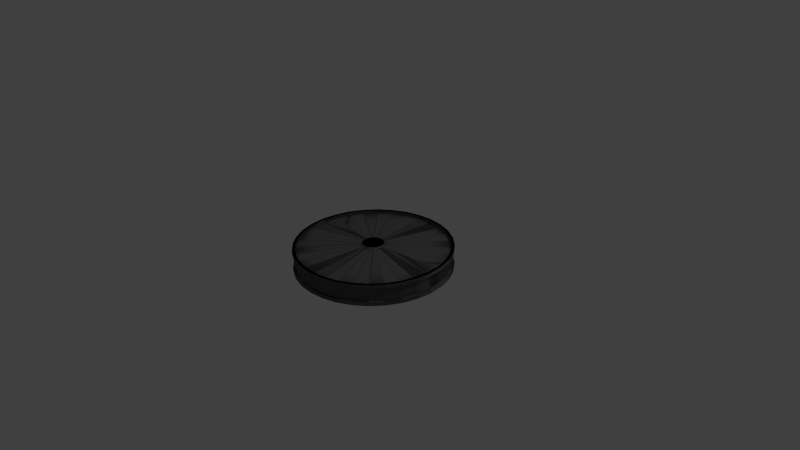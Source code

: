 # Source: pillow.blend  (saved by Blender 2.72.0; exported with 4.5.12 LTS)
import bpy
from mathutils import Matrix  # noqa: F401  (used for matrix-valued properties, if any)

bpy.ops.wm.read_factory_settings(use_empty=True)
scene = bpy.context.scene
scene.name = 'Scene'

# ---- collections
col_collection_1 = bpy.data.collections.new('Collection 1'); scene.collection.children.link(col_collection_1)

# ---- materials (node trees are filled in below, after node groups)
mat_light = bpy.data.materials.new('Light')
mat_light.alpha_threshold = 0.0
mat_light.use_transparent_shadow = False
mat_light.diffuse_color = (0.7305, 0.7305, 0.7305, 1.0)
mat_light.specular_color = (0.7305, 0.7305, 0.7305)
mat_light.roughness = 0.5
mat_light.specular_intensity = 0.0
mat_medium = bpy.data.materials.new('Medium')
mat_medium.alpha_threshold = 0.0
mat_medium.use_transparent_shadow = False
mat_medium.diffuse_color = (0.1981, 0.1981, 0.1981, 1.0)
mat_medium.specular_color = (0.1981, 0.1981, 0.1981)
mat_medium.roughness = 0.5
mat_medium.specular_intensity = 0.0
mat_dark = bpy.data.materials.new('Dark')
mat_dark.alpha_threshold = 0.0
mat_dark.use_transparent_shadow = False
mat_dark.diffuse_color = (0.03955, 0.03955, 0.03955, 1.0)
mat_dark.specular_color = (0.03955, 0.03955, 0.03955)
mat_dark.roughness = 0.5
mat_dark.specular_intensity = 0.0

# ---- material node trees

# ---- world
world_world = bpy.data.worlds.new('World'); scene.world = world_world
world_world.color = (0.05088, 0.05088, 0.05088)
world_world.use_sun_shadow = False
world_world.sun_shadow_jitter_overblur = 0.0
world_world.cycles.sampling_method = 'MANUAL'
world_world.cycles.sample_map_resolution = 256

# ---- cameras
cam_camera = bpy.data.cameras.new('Camera')
cam_camera.clip_end = 100.0
cam_camera.lens = 35.0
cam_camera.sensor_width = 32.0
cam_camera.sensor_height = 18.0
cam_camera.ortho_scale = 7.314
cam_camera.dof.focus_distance = 0.0
cam_camera.dof.aperture_fstop = 128.0

# ---- lights
light_lamp = bpy.data.lights.new('Lamp', 'POINT')
light_lamp.transmission_factor = 0.0
light_lamp.cutoff_distance = 30.0
light_lamp.energy = 100.0
light_lamp.shadow_buffer_clip_start = 1.001
light_lamp.shadow_soft_size = 0.1
light_lamp.shadow_maximum_resolution = 0.006
light_lamp.use_absolute_resolution = True
light_lamp.cycles.use_multiple_importance_sampling = False

# ---- meshes
me_circle = bpy.data.meshes.new('Circle')
me_circle.from_pydata([(0.0, 1.0, 0.0), (-0.1951, 0.9808, 0.0), (-0.3827, 0.9239, 0.0), (-0.5556, 0.8315, 0.0), (-0.7071, 0.7071, 0.0), (-0.8315, 0.5556, 0.0), (-0.9239, 0.3827, 0.0), (-0.9808, 0.1951, 0.0), (-1.0, 7.55e-08, 0.0), (-0.9808, -0.1951, 0.0), (-0.9239, -0.3827, 0.0), (-0.8315, -0.5556, 0.0), (-0.7071, -0.7071, 0.0), (-0.5556, -0.8315, 0.0), (-0.3827, -0.9239, 0.0), (-0.1951, -0.9808, 0.0), (3.258e-07, -1.0, 0.0), (0.1951, -0.9808, 0.0), (0.3827, -0.9239, 0.0), (0.5556, -0.8315, 0.0), (0.7071, -0.7071, 0.0), (0.8315, -0.5556, 0.0), (0.9239, -0.3827, 0.0), (0.9808, -0.1951, 0.0), (1.0, 9.656e-07, 0.0), (0.9808, 0.1951, 0.0), (0.9239, 0.3827, 0.0), (0.8315, 0.5556, 0.0), (0.7071, 0.7071, 0.0), (0.5556, 0.8315, 0.0), (0.3827, 0.9239, 0.0), (0.1951, 0.9808, 0.0), (0.0, 1.0, 0.1431), (-0.1951, 0.9808, 0.1431), (-0.3827, 0.9239, 0.1431), (-0.5556, 0.8315, 0.1431), (-0.7071, 0.7071, 0.1431), (-0.8315, 0.5556, 0.1431), (-0.9239, 0.3827, 0.1431), (-0.9808, 0.1951, 0.1431), (-1.0, 7.55e-08, 0.1431), (-0.9808, -0.1951, 0.1431), (-0.9239, -0.3827, 0.1431), (-0.8315, -0.5556, 0.1431), (-0.7071, -0.7071, 0.1431), (-0.5556, -0.8315, 0.1431), (-0.3827, -0.9239, 0.1431), (-0.1951, -0.9808, 0.1431), (3.258e-07, -1.0, 0.1431), (0.1951, -0.9808, 0.1431), (0.3827, -0.9239, 0.1431), (0.5556, -0.8315, 0.1431), (0.7071, -0.7071, 0.1431), (0.8315, -0.5556, 0.1431), (0.9239, -0.3827, 0.1431), (0.9808, -0.1951, 0.1431), (1.0, 9.656e-07, 0.1431), (0.9808, 0.1951, 0.1431), (0.9239, 0.3827, 0.1431), (0.8315, 0.5556, 0.1431), (0.7071, 0.7071, 0.1431), (0.5556, 0.8315, 0.1431), (0.3827, 0.9239, 0.1431), (0.1951, 0.9808, 0.1431), (4.662e-09, 1.039, 0.1431), (-0.2027, 1.019, 0.1431), (-0.3977, 0.9602, 0.1431), (-0.5774, 0.8641, 0.1431), (-0.7349, 0.7349, 0.1431), (-0.8641, 0.5774, 0.1431), (-0.9602, 0.3977, 0.1431), (-1.019, 0.2027, 0.1431), (-1.039, 6.727e-08, 0.1431), (-1.019, -0.2027, 0.1431), (-0.9602, -0.3977, 0.1431), (-0.8641, -0.5774, 0.1431), (-0.7349, -0.7349, 0.1431), (-0.5774, -0.8641, 0.1431), (-0.3977, -0.9602, 0.1431), (-0.2027, -1.019, 0.1431), (3.433e-07, -1.039, 0.1431), (0.2027, -1.019, 0.1431), (0.3977, -0.9602, 0.1431), (0.5774, -0.8641, 0.1431), (0.7349, -0.7349, 0.1431), (0.8641, -0.5774, 0.1431), (0.9602, -0.3977, 0.1431), (1.019, -0.2027, 0.1431), (1.039, 9.923e-07, 0.1431), (1.019, 0.2028, 0.1431), (0.9602, 0.3977, 0.1431), (0.8641, 0.5774, 0.1431), (0.7349, 0.7349, 0.1431), (0.5774, 0.8641, 0.1431), (0.3977, 0.9602, 0.1431), (0.2027, 1.019, 0.1431), (5.005e-09, 1.039, 0.09577), (-0.2027, 1.019, 0.09577), (-0.3977, 0.9602, 0.09577), (-0.5774, 0.8641, 0.09577), (-0.7349, 0.7349, 0.09577), (-0.8641, 0.5774, 0.09577), (-0.9602, 0.3977, 0.09577), (-1.019, 0.2027, 0.09577), (-1.039, 6.727e-08, 0.09577), (-1.019, -0.2027, 0.09577), (-0.9602, -0.3977, 0.09577), (-0.8641, -0.5774, 0.09577), (-0.7349, -0.7349, 0.09577), (-0.5774, -0.8641, 0.09577), (-0.3977, -0.9602, 0.09577), (-0.2027, -1.019, 0.09577), (3.436e-07, -1.039, 0.09577), (0.2027, -1.019, 0.09577), (0.3977, -0.9602, 0.09577), (0.5774, -0.8641, 0.09577), (0.7349, -0.7349, 0.09577), (0.8641, -0.5774, 0.09577), (0.9602, -0.3977, 0.09577), (1.019, -0.2027, 0.09577), (1.039, 9.923e-07, 0.09577), (1.019, 0.2028, 0.09577), (0.9602, 0.3977, 0.09577), (0.8641, 0.5774, 0.09577), (0.7349, 0.7349, 0.09577), (0.5774, 0.8641, 0.09577), (0.3977, 0.9602, 0.09577), (0.2027, 1.019, 0.09577), (-5.527e-08, 0.1349, 0.1501), (-0.02632, 0.1323, 0.1501), (-0.05163, 0.1246, 0.1501), (-0.07495, 0.1122, 0.1501), (-0.09539, 0.09539, 0.1501), (-0.1122, 0.07495, 0.1501), (-0.1246, 0.05163, 0.1501), (-0.1323, 0.02632, 0.1501), (-0.1349, 2.81e-07, 0.1501), (-0.1323, -0.02632, 0.1501), (-0.1246, -0.05163, 0.1501), (-0.1122, -0.07495, 0.1501), (-0.09539, -0.09539, 0.1501), (-0.07495, -0.1122, 0.1501), (-0.05163, -0.1246, 0.1501), (-0.02632, -0.1323, 0.1501), (-1.131e-08, -0.1349, 0.1501), (0.02632, -0.1323, 0.1501), (0.05163, -0.1246, 0.1501), (0.07495, -0.1122, 0.1501), (0.09539, -0.09539, 0.1501), (0.1122, -0.07495, 0.1501), (0.1246, -0.05163, 0.1501), (0.1323, -0.02632, 0.1501), (0.1349, 4.011e-07, 0.1501), (0.1323, 0.02632, 0.1501), (0.1246, 0.05163, 0.1501), (0.1122, 0.07495, 0.1501), (0.09539, 0.09539, 0.1501), (0.07495, 0.1122, 0.1501), (0.05163, 0.1246, 0.1501), (0.02632, 0.1323, 0.1501), (-5.266e-08, 0.1349, 0.1704), (-0.02632, 0.1323, 0.1704), (-0.05163, 0.1246, 0.1704), (-0.07495, 0.1122, 0.1704), (-0.09539, 0.09539, 0.1704), (-0.1122, 0.07495, 0.1704), (-0.1246, 0.05163, 0.1704), (-0.1323, 0.02632, 0.1704), (-0.1349, 2.81e-07, 0.1704), (-0.1323, -0.02632, 0.1704), (-0.1246, -0.05163, 0.1704), (-0.1122, -0.07495, 0.1704), (-0.09539, -0.09539, 0.1704), (-0.07495, -0.1122, 0.1704), (-0.05163, -0.1246, 0.1704), (-0.02632, -0.1323, 0.1704), (-8.699e-09, -0.1349, 0.1704), (0.02632, -0.1323, 0.1704), (0.05163, -0.1246, 0.1704), (0.07495, -0.1122, 0.1704), (0.09539, -0.09539, 0.1704), (0.1122, -0.07495, 0.1704), (0.1246, -0.05163, 0.1704), (0.1323, -0.02632, 0.1704), (0.1349, 4.011e-07, 0.1704), (0.1323, 0.02632, 0.1704), (0.1246, 0.05163, 0.1704), (0.1122, 0.07495, 0.1704), (0.09539, 0.09539, 0.1704), (0.07495, 0.1122, 0.1704), (0.05163, 0.1246, 0.1704), (0.02632, 0.1323, 0.1704), (-5.196e-08, 0.14, 0.1704), (-0.02732, 0.1373, 0.1704), (-0.05358, 0.1294, 0.1704), (-0.07779, 0.1164, 0.1704), (-0.09901, 0.09901, 0.1704), (-0.1164, 0.07779, 0.1704), (-0.1294, 0.05358, 0.1704), (-0.1373, 0.02732, 0.1704), (-0.14, 2.798e-07, 0.1704), (-0.1373, -0.02732, 0.1704), (-0.1294, -0.05358, 0.1704), (-0.1164, -0.07779, 0.1704), (-0.09901, -0.09901, 0.1704), (-0.07779, -0.1164, 0.1704), (-0.05358, -0.1294, 0.1704), (-0.02732, -0.1373, 0.1704), (-6.333e-09, -0.14, 0.1704), (0.02732, -0.1373, 0.1704), (0.05358, -0.1294, 0.1704), (0.07779, -0.1164, 0.1704), (0.09901, -0.09901, 0.1704), (0.1164, -0.07779, 0.1704), (0.1294, -0.05358, 0.1704), (0.1373, -0.02732, 0.1704), (0.14, 4.045e-07, 0.1704), (0.1373, 0.02732, 0.1704), (0.1294, 0.05358, 0.1704), (0.1164, 0.07779, 0.1704), (0.09901, 0.09901, 0.1704), (0.07779, 0.1164, 0.1704), (0.05358, 0.1294, 0.1704), (0.02732, 0.1373, 0.1704)], [], [(1, 2, 3, 4, 5, 6, 7, 8, 9, 10, 11, 12, 13, 14, 15, 16, 17, 18, 19, 20, 21, 22, 23, 24, 25, 26, 27, 28, 29, 30, 31, 0), (62, 94, 95, 63), (29, 61, 62, 30), (18, 50, 51, 19), (7, 39, 40, 8), (27, 59, 60, 28), (16, 48, 49, 17), (5, 37, 38, 6), (25, 57, 58, 26), (3, 35, 36, 4), (14, 46, 47, 15), (23, 55, 56, 24), (1, 33, 34, 2), (12, 44, 45, 13), (21, 53, 54, 22), (10, 42, 43, 11), (30, 62, 63, 31), (19, 51, 52, 20), (8, 40, 41, 9), (28, 60, 61, 29), (17, 49, 50, 18), (6, 38, 39, 7), (26, 58, 59, 27), (4, 36, 37, 5), (15, 47, 48, 16), (24, 56, 57, 25), (2, 34, 35, 3), (13, 45, 46, 14), (22, 54, 55, 23), (0, 32, 33, 1), (11, 43, 44, 12), (31, 63, 32, 0), (20, 52, 53, 21), (9, 41, 42, 10), (85, 117, 118, 86), (51, 83, 84, 52), (40, 72, 73, 41), (60, 92, 93, 61), (49, 81, 82, 50), (38, 70, 71, 39), (58, 90, 91, 59), (36, 68, 69, 37), (47, 79, 80, 48), (56, 88, 89, 57), (34, 66, 67, 35), (45, 77, 78, 46), (54, 86, 87, 55), (32, 64, 65, 33), (43, 75, 76, 44), (63, 95, 64, 32), (52, 84, 85, 53), (41, 73, 74, 42), (61, 93, 94, 62), (50, 82, 83, 51), (39, 71, 72, 40), (59, 91, 92, 60), (48, 80, 81, 49), (37, 69, 70, 38), (57, 89, 90, 58), (35, 67, 68, 36), (46, 78, 79, 47), (55, 87, 88, 56), (33, 65, 66, 34), (44, 76, 77, 45), (53, 85, 86, 54), (42, 74, 75, 43), (119, 151, 152, 120), (74, 106, 107, 75), (94, 126, 127, 95), (83, 115, 116, 84), (72, 104, 105, 73), (92, 124, 125, 93), (81, 113, 114, 82), (70, 102, 103, 71), (90, 122, 123, 91), (68, 100, 101, 69), (79, 111, 112, 80), (88, 120, 121, 89), (66, 98, 99, 67), (77, 109, 110, 78), (86, 118, 119, 87), (64, 96, 97, 65), (75, 107, 108, 76), (95, 127, 96, 64), (84, 116, 117, 85), (73, 105, 106, 74), (93, 125, 126, 94), (82, 114, 115, 83), (71, 103, 104, 72), (91, 123, 124, 92), (80, 112, 113, 81), (69, 101, 102, 70), (89, 121, 122, 90), (67, 99, 100, 68), (78, 110, 111, 79), (87, 119, 120, 88), (65, 97, 98, 66), (76, 108, 109, 77), (153, 185, 186, 154), (97, 129, 130, 98), (108, 140, 141, 109), (117, 149, 150, 118), (106, 138, 139, 107), (126, 158, 159, 127), (115, 147, 148, 116), (104, 136, 137, 105), (124, 156, 157, 125), (113, 145, 146, 114), (102, 134, 135, 103), (122, 154, 155, 123), (100, 132, 133, 101), (111, 143, 144, 112), (120, 152, 153, 121), (98, 130, 131, 99), (109, 141, 142, 110), (118, 150, 151, 119), (96, 128, 129, 97), (107, 139, 140, 108), (127, 159, 128, 96), (116, 148, 149, 117), (105, 137, 138, 106), (125, 157, 158, 126), (114, 146, 147, 115), (103, 135, 136, 104), (123, 155, 156, 124), (112, 144, 145, 113), (101, 133, 134, 102), (121, 153, 154, 122), (99, 131, 132, 100), (110, 142, 143, 111), (189, 221, 222, 190), (131, 163, 164, 132), (142, 174, 175, 143), (151, 183, 184, 152), (129, 161, 162, 130), (140, 172, 173, 141), (149, 181, 182, 150), (138, 170, 171, 139), (158, 190, 191, 159), (147, 179, 180, 148), (136, 168, 169, 137), (156, 188, 189, 157), (145, 177, 178, 146), (134, 166, 167, 135), (154, 186, 187, 155), (132, 164, 165, 133), (143, 175, 176, 144), (152, 184, 185, 153), (130, 162, 163, 131), (141, 173, 174, 142), (150, 182, 183, 151), (128, 160, 161, 129), (139, 171, 172, 140), (159, 191, 160, 128), (148, 180, 181, 149), (137, 169, 170, 138), (157, 189, 190, 158), (146, 178, 179, 147), (135, 167, 168, 136), (155, 187, 188, 156), (144, 176, 177, 145), (133, 165, 166, 134), (193, 192, 223, 222, 221, 220, 219, 218, 217, 216, 215, 214, 213, 212, 211, 210, 209, 208, 207, 206, 205, 204, 203, 202, 201, 200, 199, 198, 197, 196, 195, 194), (178, 210, 211, 179), (167, 199, 200, 168), (187, 219, 220, 188), (176, 208, 209, 177), (165, 197, 198, 166), (185, 217, 218, 186), (163, 195, 196, 164), (174, 206, 207, 175), (183, 215, 216, 184), (161, 193, 194, 162), (172, 204, 205, 173), (181, 213, 214, 182), (170, 202, 203, 171), (190, 222, 223, 191), (179, 211, 212, 180), (168, 200, 201, 169), (188, 220, 221, 189), (177, 209, 210, 178), (166, 198, 199, 167), (186, 218, 219, 187), (164, 196, 197, 165), (175, 207, 208, 176), (184, 216, 217, 185), (162, 194, 195, 163), (173, 205, 206, 174), (182, 214, 215, 183), (160, 192, 193, 161), (171, 203, 204, 172), (191, 223, 192, 160), (180, 212, 213, 181), (169, 201, 202, 170)])
me_circle.polygons.foreach_set('material_index', [1, 1, 1, 1, 1, 1, 1, 1, 1, 1, 1, 1, 1, 1, 1, 1, 1, 1, 1, 1, 1, 1, 1, 1, 1, 1, 1, 1, 1, 1, 1, 1, 1, 1, 1, 1, 1, 1, 1, 1, 1, 1, 1, 1, 1, 1, 1, 1, 1, 1, 1, 1, 1, 1, 1, 1, 1, 1, 1, 1, 1, 1, 1, 1, 1, 1, 1, 1, 1, 1, 1, 1, 1, 1, 1, 1, 1, 1, 1, 1, 1, 1, 1, 1, 1, 1, 1, 1, 1, 1, 1, 1, 1, 1, 1, 1, 1, 1, 0, 1, 1, 1, 1, 1, 1, 1, 1, 1, 1, 1, 1, 1, 1, 1, 1, 1, 1, 1, 1, 1, 1, 1, 1, 1, 1, 1, 1, 1, 1, 1, 2, 0, 0, 0, 0, 0, 0, 0, 0, 0, 0, 0, 0, 0, 0, 0, 0, 0, 0, 0, 0, 0, 0, 0, 0, 0, 0, 0, 0, 0, 0, 0, 0, 2, 2, 2, 2, 2, 2, 2, 2, 2, 2, 2, 2, 2, 2, 2, 2, 2, 2, 2, 2, 2, 2, 2, 2, 2, 2, 2, 2, 2, 2, 2])
me_circle.materials.append(mat_light)
me_circle.materials.append(mat_medium)
me_circle.materials.append(mat_dark)
me_circle.use_remesh_preserve_volume = False
me_circle.use_remesh_preserve_attributes = False
me_circle.use_mirror_vertex_groups = False
me_circle.update()

# ---- objects
ob_circle = bpy.data.objects.new('Circle', me_circle)
ob_lamp = bpy.data.objects.new('Lamp', light_lamp)
ob_camera = bpy.data.objects.new('Camera', cam_camera)

# ---- transforms, parenting, visibility, modifiers, constraints
ob_circle.location = (0.0, 0.0, 0.0)
ob_circle.lineart.crease_threshold = 0.0
_m = ob_circle.modifiers.new('Mirror', 'MIRROR')
_m.use_axis = (True, False, True)
ob_lamp.location = (4.076, 1.005, 5.904)
ob_lamp.rotation_euler = (0.6503, 0.05522, 1.866)
ob_lamp.lock_rotations_4d = False
ob_lamp.empty_display_type = 'ARROWS'
ob_lamp.color = (0.0, 0.0, 0.0, 0.0)
ob_lamp.lineart.crease_threshold = 0.0
ob_camera.location = (7.481, -6.508, 5.344)
ob_camera.rotation_euler = (1.109, 0.01082, 0.8149)
ob_camera.lock_rotations_4d = False
ob_camera.empty_display_type = 'ARROWS'
ob_camera.color = (0.0, 0.0, 0.0, 0.0)
ob_camera.display_type = 'WIRE'
ob_camera.lineart.crease_threshold = 0.0

# ---- collection membership
col_collection_1.objects.link(ob_circle)
col_collection_1.objects.link(ob_lamp)
col_collection_1.objects.link(ob_camera)

# ---- scene / render settings (as saved in the file)
scene.camera = ob_camera
scene.frame_start = 1; scene.frame_end = 250; scene.frame_set(1)
scene.render.engine = 'BLENDER_EEVEE_NEXT'
scene.render.resolution_percentage = 50
scene.render.dither_intensity = 0.0
scene.cycles.use_denoising = False
scene.cycles.samples = 10
scene.cycles.sampling_pattern = 'TABULATED_SOBOL'
scene.cycles.light_sampling_threshold = 0.0
scene.cycles.use_adaptive_sampling = False
scene.cycles.use_light_tree = False
scene.cycles.blur_glossy = 0.0
scene.cycles.pixel_filter_type = 'GAUSSIAN'
scene.cycles.sample_clamp_indirect = 0.0
scene.view_settings.view_transform = 'Standard'
bpy.context.view_layer.update()
